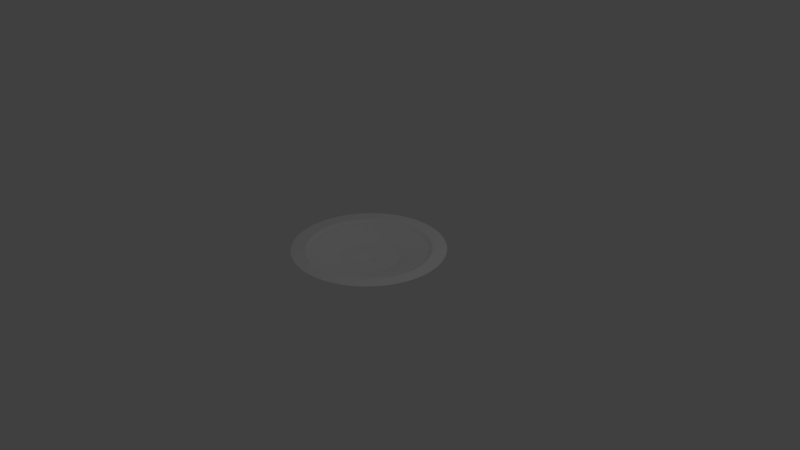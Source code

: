 # Source: plate.blend  (saved by Blender 2.78.0; exported with 4.5.12 LTS)
import bpy
from mathutils import Matrix  # noqa: F401  (used for matrix-valued properties, if any)

bpy.ops.wm.read_factory_settings(use_empty=True)
scene = bpy.context.scene
scene.name = 'Scene'

# ---- collections
col_collection_1 = bpy.data.collections.new('Collection 1'); scene.collection.children.link(col_collection_1)

# ---- materials (node trees are filled in below, after node groups)
mat_ceramic = bpy.data.materials.new('ceramic')
mat_ceramic.alpha_threshold = 0.0
mat_ceramic.use_transparent_shadow = False
mat_ceramic.roughness = 0.5

# ---- material node trees

# ---- world
world_world = bpy.data.worlds.new('World'); scene.world = world_world
world_world.color = (0.05088, 0.05088, 0.05088)
world_world.use_sun_shadow = False
world_world.sun_shadow_jitter_overblur = 0.0
world_world.cycles.sampling_method = 'MANUAL'

# ---- cameras
cam_camera = bpy.data.cameras.new('Camera')
cam_camera.clip_end = 100.0
cam_camera.lens = 35.0
cam_camera.sensor_width = 32.0
cam_camera.sensor_height = 18.0
cam_camera.ortho_scale = 7.314
cam_camera.dof.focus_distance = 0.0
cam_camera.dof.aperture_fstop = 128.0

# ---- lights
light_lamp = bpy.data.lights.new('Lamp', 'POINT')
light_lamp.transmission_factor = 0.0
light_lamp.cutoff_distance = 30.0
light_lamp.energy = 100.0
light_lamp.shadow_buffer_clip_start = 1.001
light_lamp.shadow_soft_size = 0.1
light_lamp.shadow_maximum_resolution = 0.006
light_lamp.use_absolute_resolution = True

# ---- meshes
me_cylinder = bpy.data.meshes.new('Cylinder')
me_cylinder.from_pydata([(0.1493, 0.7507, 0.7224), (0.07612, 0.3827, -0.4157), (0.2929, 0.7071, 0.7224), (0.1493, 0.3605, -0.4157), (0.4252, 0.6364, 0.7224), (0.2168, 0.3244, -0.4157), (0.5412, 0.5412, 0.7224), (0.2759, 0.2759, -0.4157), (0.6364, 0.4252, 0.7224), (0.3244, 0.2168, -0.4157), (0.0, -6.517e-07, -0.8), (0.7071, 0.2929, 0.7224), (0.3605, 0.1493, -0.4157), (0.7507, 0.1493, 0.7224), (0.3827, 0.07612, -0.4157), (0.7654, -6.086e-07, 0.7224), (0.3902, -6.16e-07, -0.4157), (0.7507, -0.1493, 0.7224), (0.3827, -0.07612, -0.4157), (0.7071, -0.2929, 0.7224), (0.3605, -0.1493, -0.4157), (0.6364, -0.4252, 0.7224), (0.3244, -0.2168, -0.4157), (0.5412, -0.5412, 0.7224), (0.2759, -0.2759, -0.4157), (0.4252, -0.6364, 0.7224), (0.2168, -0.3244, -0.4157), (0.2929, -0.7071, 0.7224), (0.1493, -0.3605, -0.4157), (0.1493, -0.7507, 0.7224), (0.07612, -0.3827, -0.4157), (7.928e-09, -0.7654, 0.7224), (7.928e-09, -0.3902, -0.4157), (-0.1493, -0.7507, 0.7224), (-0.07612, -0.3827, -0.4157), (-0.2929, -0.7071, 0.7224), (-0.1493, -0.3605, -0.4157), (-0.4252, -0.6364, 0.7224), (-0.2168, -0.3244, -0.4157), (-0.5412, -0.5412, 0.7224), (-0.2759, -0.2759, -0.4157), (-0.6364, -0.4252, 0.7224), (-0.3244, -0.2168, -0.4157), (-0.7071, -0.2929, 0.7224), (-0.3605, -0.1493, -0.4157), (-0.7507, -0.1493, 0.7224), (-0.3827, -0.07612, -0.4157), (-0.7654, -5.043e-07, 0.7224), (-0.3902, -6.309e-07, -0.4157), (-0.7507, 0.1493, 0.7224), (-0.3827, 0.07612, -0.4157), (-0.7071, 0.2929, 0.7224), (-0.3605, 0.1493, -0.4157), (-0.6364, 0.4252, 0.7224), (-0.3244, 0.2168, -0.4157), (-0.5412, 0.5412, 0.7224), (-0.2759, 0.2759, -0.4157), (-0.4252, 0.6364, 0.7224), (-0.2168, 0.3244, -0.4157), (-0.2929, 0.7071, 0.7224), (-0.1493, 0.3605, -0.4157), (-0.1493, 0.7507, 0.7224), (-0.07612, 0.3827, -0.4157), (1.569e-07, 0.7654, 0.7224), (3.028e-08, 0.3902, -0.4157), (1.291e-07, 0.6667, -1.0), (0.0, 1.0, 1.0), (0.08702, 0.661, -1.0), (0.1305, 0.9914, 1.0), (0.1725, 0.644, -1.0), (0.2588, 0.9659, 1.0), (0.2551, 0.6159, -1.0), (0.3827, 0.9239, 1.0), (0.3333, 0.5774, -1.0), (0.5, 0.866, 1.0), (0.4058, 0.5289, -1.0), (0.6088, 0.7934, 1.0), (0.4714, 0.4714, -1.0), (0.7071, 0.7071, 1.0), (0.5289, 0.4058, -1.0), (0.7934, 0.6088, 1.0), (0.5774, 0.3333, -1.0), (0.866, 0.5, 1.0), (0.6159, 0.2551, -1.0), (0.9239, 0.3827, 1.0), (0.644, 0.1725, -1.0), (0.9659, 0.2588, 1.0), (0.661, 0.08702, -1.0), (0.9914, 0.1305, 1.0), (0.6667, 1.973e-07, -1.0), (1.0, 1.947e-07, 1.0), (0.661, -0.08702, -1.0), (0.9914, -0.1305, 1.0), (0.644, -0.1725, -1.0), (0.9659, -0.2588, 1.0), (0.6159, -0.2551, -1.0), (0.9239, -0.3827, 1.0), (0.5774, -0.3333, -1.0), (0.866, -0.5, 1.0), (0.5289, -0.4058, -1.0), (0.7934, -0.6088, 1.0), (0.4714, -0.4714, -1.0), (0.7071, -0.7071, 1.0), (0.4059, -0.5289, -1.0), (0.6088, -0.7934, 1.0), (0.3333, -0.5774, -1.0), (0.5, -0.866, 1.0), (0.2551, -0.6159, -1.0), (0.3827, -0.9239, 1.0), (0.1726, -0.644, -1.0), (0.2588, -0.9659, 1.0), (0.08702, -0.661, -1.0), (0.1305, -0.9914, 1.0), (3.888e-07, -0.6667, -1.0), (3.894e-07, -1.0, 1.0), (-0.08702, -0.661, -1.0), (-0.1305, -0.9914, 1.0), (-0.1725, -0.644, -1.0), (-0.2588, -0.9659, 1.0), (-0.2551, -0.6159, -1.0), (-0.3827, -0.9239, 1.0), (-0.3333, -0.5774, -1.0), (-0.5, -0.866, 1.0), (-0.4058, -0.5289, -1.0), (-0.6088, -0.7934, 1.0), (-0.4714, -0.4714, -1.0), (-0.7071, -0.7071, 1.0), (-0.5289, -0.4058, -1.0), (-0.7934, -0.6088, 1.0), (-0.5774, -0.3333, -1.0), (-0.866, -0.5, 1.0), (-0.6159, -0.2551, -1.0), (-0.9239, -0.3827, 1.0), (-0.644, -0.1725, -1.0), (-0.9659, -0.2588, 1.0), (-0.661, -0.08702, -1.0), (-0.9914, -0.1305, 1.0), (-0.6667, 3.933e-07, -1.0), (-1.0, 4.888e-07, 1.0), (-0.661, 0.08702, -1.0), (-0.9914, 0.1305, 1.0), (-0.644, 0.1726, -1.0), (-0.9659, 0.2588, 1.0), (-0.6159, 0.2551, -1.0), (-0.9239, 0.3827, 1.0), (-0.5774, 0.3333, -1.0), (-0.866, 0.5, 1.0), (-0.5289, 0.4059, -1.0), (-0.7934, 0.6088, 1.0), (-0.4714, 0.4714, -1.0), (-0.7071, 0.7071, 1.0), (-0.4058, 0.5289, -1.0), (-0.6088, 0.7934, 1.0), (-0.3333, 0.5774, -1.0), (-0.5, 0.866, 1.0), (-0.2551, 0.6159, -1.0), (-0.3827, 0.9239, 1.0), (-0.1725, 0.644, -1.0), (-0.2588, 0.9659, 1.0), (-0.08702, 0.661, -1.0), (-0.1305, 0.9914, 1.0), (-0.4541, 0.6796, 1.0), (0.5779, 0.5779, 1.0), (-0.8173, -5.065e-07, 1.0), (0.5779, -0.5779, 1.0), (0.3128, -0.7551, 1.0), (3.451e-09, -0.8173, 1.0), (0.1594, -0.8016, 1.0), (0.7551, 0.3128, 1.0), (0.6796, 0.4541, 1.0), (-0.5779, 0.5779, 1.0), (-0.8016, -0.1594, 1.0), (-0.7551, -0.3128, 1.0), (-0.8016, 0.1594, 1.0), (0.7551, -0.3128, 1.0), (0.6796, -0.4541, 1.0), (0.4541, 0.6796, 1.0), (-0.7551, 0.3128, 1.0), (0.8016, 0.1594, 1.0), (0.4541, -0.6796, 1.0), (0.1594, 0.8016, 1.0), (0.3128, 0.7551, 1.0), (0.8016, -0.1594, 1.0), (-0.5779, -0.5779, 1.0), (-0.4541, -0.6796, 1.0), (-0.3128, -0.7551, 1.0), (-0.1594, -0.8016, 1.0), (-0.3128, 0.7551, 1.0), (-0.6796, -0.4541, 1.0), (-0.6796, 0.4541, 1.0), (-0.1594, 0.8016, 1.0), (1.704e-07, 0.8173, 1.0), (0.8173, -6.198e-07, 1.0)], [], [(64, 1, 0, 63), (10, 1, 64), (63, 0, 180, 191), (0, 2, 181, 180), (1, 3, 2, 0), (10, 3, 1), (2, 4, 176, 181), (3, 5, 4, 2), (10, 5, 3), (4, 6, 162, 176), (5, 7, 6, 4), (10, 7, 5), (6, 8, 169, 162), (7, 9, 8, 6), (10, 9, 7), (9, 12, 11, 8), (10, 12, 9), (8, 11, 168, 169), (11, 13, 178, 168), (12, 14, 13, 11), (10, 14, 12), (10, 16, 14), (13, 15, 192, 178), (14, 16, 15, 13), (15, 17, 182, 192), (16, 18, 17, 15), (10, 18, 16), (10, 20, 18), (17, 19, 174, 182), (18, 20, 19, 17), (19, 21, 175, 174), (20, 22, 21, 19), (10, 22, 20), (21, 23, 164, 175), (22, 24, 23, 21), (10, 24, 22), (23, 25, 179, 164), (24, 26, 25, 23), (10, 26, 24), (25, 27, 165, 179), (26, 28, 27, 25), (10, 28, 26), (27, 29, 167, 165), (28, 30, 29, 27), (10, 30, 28), (29, 31, 166, 167), (30, 32, 31, 29), (10, 32, 30), (32, 34, 33, 31), (10, 34, 32), (31, 33, 186, 166), (33, 35, 185, 186), (34, 36, 35, 33), (10, 36, 34), (36, 38, 37, 35), (10, 38, 36), (35, 37, 184, 185), (37, 39, 183, 184), (38, 40, 39, 37), (10, 40, 38), (10, 42, 40), (39, 41, 188, 183), (40, 42, 41, 39), (41, 43, 172, 188), (42, 44, 43, 41), (10, 44, 42), (10, 46, 44), (43, 45, 171, 172), (44, 46, 45, 43), (45, 47, 163, 171), (46, 48, 47, 45), (10, 48, 46), (47, 49, 173, 163), (48, 50, 49, 47), (10, 50, 48), (49, 51, 177, 173), (50, 52, 51, 49), (10, 52, 50), (51, 53, 189, 177), (52, 54, 53, 51), (10, 54, 52), (53, 55, 170, 189), (54, 56, 55, 53), (10, 56, 54), (55, 57, 161, 170), (56, 58, 57, 55), (10, 58, 56), (58, 60, 59, 57), (10, 60, 58), (57, 59, 187, 161), (59, 61, 190, 187), (60, 62, 61, 59), (10, 62, 60), (62, 64, 63, 61), (10, 64, 62), (61, 63, 191, 190), (65, 66, 68, 67), (67, 68, 70, 69), (69, 70, 72, 71), (71, 72, 74, 73), (73, 74, 76, 75), (75, 76, 78, 77), (77, 78, 80, 79), (79, 80, 82, 81), (81, 82, 84, 83), (83, 84, 86, 85), (85, 86, 88, 87), (87, 88, 90, 89), (89, 90, 92, 91), (91, 92, 94, 93), (93, 94, 96, 95), (95, 96, 98, 97), (97, 98, 100, 99), (99, 100, 102, 101), (101, 102, 104, 103), (103, 104, 106, 105), (105, 106, 108, 107), (107, 108, 110, 109), (109, 110, 112, 111), (111, 112, 114, 113), (113, 114, 116, 115), (115, 116, 118, 117), (117, 118, 120, 119), (119, 120, 122, 121), (121, 122, 124, 123), (123, 124, 126, 125), (125, 126, 128, 127), (127, 128, 130, 129), (129, 130, 132, 131), (131, 132, 134, 133), (133, 134, 136, 135), (135, 136, 138, 137), (137, 138, 140, 139), (139, 140, 142, 141), (141, 142, 144, 143), (143, 144, 146, 145), (145, 146, 148, 147), (147, 148, 150, 149), (149, 150, 152, 151), (151, 152, 154, 153), (153, 154, 156, 155), (155, 156, 158, 157), (68, 66, 160, 158, 156, 154, 152, 150, 148, 146, 144, 142, 140, 138, 163, 173, 177, 189, 170, 161, 187, 190, 191, 180, 181, 176, 162, 169, 168, 178, 192, 90, 88, 86, 84, 82, 80, 78, 76, 74, 72, 70), (157, 158, 160, 159), (159, 160, 66, 65), (65, 67, 69, 71, 73, 75, 77, 79, 81, 83, 85, 87, 89, 91, 93, 95, 97, 99, 101, 103, 105, 107, 109, 111, 113, 115, 117, 119, 121, 123, 125, 127, 129, 131, 133, 135, 137, 139, 141, 143, 145, 147, 149, 151, 153, 155, 157, 159), (90, 192, 182, 174, 175, 164, 179, 165, 167, 166, 186, 185, 184, 183, 188, 172, 171, 163, 138, 136, 134, 132, 130, 128, 126, 124, 122, 120, 118, 116, 114, 112, 110, 108, 106, 104, 102, 100, 98, 96, 94, 92)])
_uv = me_cylinder.uv_layers.new(name='UVMap')
_uv.uv.foreach_set('vector', [0.7081, 0.06759, 0.7214, 0.06759, 0.7288, 0.2646, 0.7027, 0.2646, 0.7136, 0.0, 0.7214, 0.06759, 0.7081, 0.06759, 0.7027, 0.2646, 0.7288, 0.2646, 0.7298, 0.3125, 0.702, 0.3125, 0.7288, 0.2646, 0.7542, 0.2645, 0.757, 0.3124, 0.7298, 0.3125, 0.7214, 0.06759, 0.7343, 0.06753, 0.7542, 0.2645, 0.7288, 0.2646, 0.3128, 0.41, 0.2995, 0.3442, 0.3128, 0.343, 0.7542, 0.2645, 0.7781, 0.2643, 0.7824, 0.3122, 0.757, 0.3124, 0.7343, 0.06753, 0.7465, 0.06741, 0.7781, 0.2643, 0.7542, 0.2645, 0.3128, 0.41, 0.2869, 0.3481, 0.2995, 0.3442, 0.7781, 0.2643, 0.7995, 0.2639, 0.8053, 0.3118, 0.7824, 0.3122, 0.7465, 0.06741, 0.7574, 0.06724, 0.7995, 0.2639, 0.7781, 0.2643, 0.3128, 0.41, 0.2751, 0.3543, 0.2869, 0.3481, 0.7995, 0.2639, 0.8176, 0.2635, 0.8246, 0.3113, 0.8053, 0.3118, 0.7574, 0.06724, 0.7666, 0.06702, 0.8176, 0.2635, 0.7995, 0.2639, 0.3128, 0.41, 0.2649, 0.3626, 0.2751, 0.3543, 0.6493, 0.7537, 0.6585, 0.7539, 0.6164, 0.9506, 0.5984, 0.9502, 0.3128, 0.41, 0.2565, 0.3728, 0.2649, 0.3626, 0.5984, 0.9502, 0.6164, 0.9506, 0.6106, 0.9985, 0.5913, 0.998, 0.6164, 0.9506, 0.6378, 0.951, 0.6335, 0.9988, 0.6106, 0.9985, 0.6585, 0.7539, 0.6694, 0.7541, 0.6378, 0.951, 0.6164, 0.9506, 0.3128, 0.41, 0.2502, 0.3844, 0.2565, 0.3728, 0.3128, 0.41, 0.2464, 0.3969, 0.2502, 0.3844, 0.6378, 0.951, 0.6617, 0.9512, 0.659, 0.9991, 0.6335, 0.9988, 0.6694, 0.7541, 0.6816, 0.7542, 0.6617, 0.9512, 0.6378, 0.951, 0.6617, 0.9512, 0.6872, 0.9513, 0.6861, 0.9992, 0.659, 0.9991, 0.6816, 0.7542, 0.6946, 0.7543, 0.6872, 0.9513, 0.6617, 0.9512, 0.3128, 0.41, 0.2451, 0.41, 0.2464, 0.3969, 0.7023, 0.6867, 0.7078, 0.7543, 0.6946, 0.7543, 0.6872, 0.9513, 0.7132, 0.9513, 0.7139, 0.9992, 0.6861, 0.9992, 0.6946, 0.7543, 0.7078, 0.7543, 0.7132, 0.9513, 0.6872, 0.9513, 0.7132, 0.9513, 0.7388, 0.9512, 0.7413, 0.9991, 0.7139, 0.9992, 0.7078, 0.7543, 0.7209, 0.7542, 0.7388, 0.9512, 0.7132, 0.9513, 0.3076, 0.4771, 0.2513, 0.5143, 0.2451, 0.5027, 0.7388, 0.9512, 0.763, 0.951, 0.7671, 0.9988, 0.7413, 0.9991, 0.7209, 0.7542, 0.7332, 0.7541, 0.763, 0.951, 0.7388, 0.9512, 0.3076, 0.4771, 0.2597, 0.5245, 0.2513, 0.5143, 0.763, 0.951, 0.7849, 0.9506, 0.7905, 0.9985, 0.7671, 0.9988, 0.7332, 0.7541, 0.7444, 0.7539, 0.7849, 0.9506, 0.763, 0.951, 0.3076, 0.4771, 0.27, 0.5328, 0.2597, 0.5245, 0.006522, 0.9505, 0.02664, 0.9511, 0.02149, 0.999, 0.0, 0.9984, 0.05317, 0.7538, 0.06343, 0.754, 0.02664, 0.9511, 0.006522, 0.9505, 0.3076, 0.4771, 0.2817, 0.539, 0.27, 0.5328, 0.02664, 0.9511, 0.0496, 0.9516, 0.046, 0.9995, 0.02149, 0.999, 0.06343, 0.754, 0.07513, 0.7543, 0.0496, 0.9516, 0.02664, 0.9511, 0.3076, 0.4771, 0.2944, 0.5428, 0.2817, 0.539, 0.0496, 0.9516, 0.07451, 0.9519, 0.0726, 0.9998, 0.046, 0.9995, 0.07513, 0.7543, 0.08783, 0.7544, 0.07451, 0.9519, 0.0496, 0.9516, 0.3076, 0.4771, 0.3076, 0.5441, 0.2944, 0.5428, 0.08783, 0.7544, 0.101, 0.7545, 0.1004, 0.952, 0.07451, 0.9519, 0.1012, 0.6864, 0.101, 0.7545, 0.08783, 0.7544, 0.07451, 0.9519, 0.1004, 0.952, 0.1003, 1.0, 0.0726, 0.9998, 0.1004, 0.952, 0.1263, 0.952, 0.1279, 1.0, 0.1003, 1.0, 0.101, 0.7545, 0.1142, 0.7545, 0.1263, 0.952, 0.1004, 0.952, 0.1012, 0.6864, 0.1142, 0.7545, 0.101, 0.7545, 0.1142, 0.7545, 0.1269, 0.7544, 0.1512, 0.9519, 0.1263, 0.952, 0.3076, 0.5441, 0.2513, 0.5814, 0.2451, 0.5698, 0.1263, 0.952, 0.1512, 0.9519, 0.1545, 0.9998, 0.1279, 1.0, 0.1512, 0.9519, 0.1742, 0.9516, 0.179, 0.9995, 0.1545, 0.9998, 0.1269, 0.7544, 0.1386, 0.7543, 0.1742, 0.9516, 0.1512, 0.9519, 0.3076, 0.5441, 0.2597, 0.5915, 0.2513, 0.5814, 0.3076, 0.5441, 0.27, 0.5999, 0.2597, 0.5915, 0.1742, 0.9516, 0.1943, 0.9511, 0.2005, 0.999, 0.179, 0.9995, 0.1386, 0.7543, 0.1489, 0.754, 0.1943, 0.9511, 0.1742, 0.9516, 0.8257, 0.6076, 0.8476, 0.6079, 0.8435, 0.6558, 0.8201, 0.6554, 0.8662, 0.4109, 0.8774, 0.411, 0.8476, 0.6079, 0.8257, 0.6076, 0.3076, 0.5441, 0.2817, 0.6061, 0.27, 0.5999, 0.3076, 0.5441, 0.2944, 0.6099, 0.2817, 0.6061, 0.8476, 0.6079, 0.8718, 0.6081, 0.8693, 0.656, 0.8435, 0.6558, 0.8774, 0.411, 0.8897, 0.4112, 0.8718, 0.6081, 0.8476, 0.6079, 0.8718, 0.6081, 0.8974, 0.6082, 0.8967, 0.6561, 0.8693, 0.656, 0.8897, 0.4112, 0.9028, 0.4112, 0.8974, 0.6082, 0.8718, 0.6081, 0.3076, 0.5441, 0.3076, 0.6112, 0.2944, 0.6099, 0.8974, 0.6082, 0.9235, 0.6082, 0.9245, 0.6561, 0.8967, 0.6561, 0.9028, 0.4112, 0.9161, 0.4112, 0.9235, 0.6082, 0.8974, 0.6082, 0.9083, 0.3436, 0.9161, 0.4112, 0.9028, 0.4112, 0.9235, 0.6082, 0.9489, 0.6081, 0.9517, 0.656, 0.9245, 0.6561, 0.9161, 0.4112, 0.929, 0.4112, 0.9489, 0.6081, 0.9235, 0.6082, 0.3115, 0.4771, 0.2982, 0.4113, 0.3115, 0.41, 0.9489, 0.6081, 0.9728, 0.6079, 0.9772, 0.6558, 0.9517, 0.656, 0.929, 0.4112, 0.9412, 0.411, 0.9728, 0.6079, 0.9489, 0.6081, 0.3115, 0.4771, 0.2855, 0.4151, 0.2982, 0.4113, 0.9728, 0.6079, 0.9942, 0.6076, 1.0, 0.6554, 0.9772, 0.6558, 0.9412, 0.411, 0.9521, 0.4109, 0.9942, 0.6076, 0.9728, 0.6079, 0.3115, 0.4771, 0.2738, 0.4213, 0.2855, 0.4151, 0.6123, 0.2635, 0.631, 0.2639, 0.6254, 0.3118, 0.6054, 0.3113, 0.662, 0.06702, 0.6715, 0.06724, 0.631, 0.2639, 0.6123, 0.2635, 0.3115, 0.4771, 0.2636, 0.4297, 0.2738, 0.4213, 0.6715, 0.06724, 0.6827, 0.06741, 0.6529, 0.2643, 0.631, 0.2639, 0.3115, 0.4771, 0.2552, 0.4398, 0.2636, 0.4297, 0.631, 0.2639, 0.6529, 0.2643, 0.6488, 0.3122, 0.6254, 0.3118, 0.6529, 0.2643, 0.6771, 0.2645, 0.6746, 0.3124, 0.6488, 0.3122, 0.6827, 0.06741, 0.695, 0.06753, 0.6771, 0.2645, 0.6529, 0.2643, 0.3115, 0.4771, 0.2489, 0.4514, 0.2552, 0.4398, 0.695, 0.06753, 0.7081, 0.06759, 0.7027, 0.2646, 0.6771, 0.2645, 0.3115, 0.4771, 0.2451, 0.464, 0.2489, 0.4514, 0.6771, 0.2645, 0.7027, 0.2646, 0.702, 0.3125, 0.6746, 0.3124, 0.7283, 0.3437, 0.7396, 0.6854, 0.7171, 0.6853, 0.7133, 0.3436, 0.7133, 0.3436, 0.7171, 0.6853, 0.6944, 0.6853, 0.6981, 0.3436, 0.6981, 0.3436, 0.6944, 0.6853, 0.6719, 0.6854, 0.6831, 0.3437, 0.6831, 0.3437, 0.6719, 0.6854, 0.6499, 0.6856, 0.6685, 0.3438, 0.6685, 0.3438, 0.6499, 0.6856, 0.629, 0.6859, 0.6546, 0.344, 0.6546, 0.344, 0.629, 0.6859, 0.6093, 0.6862, 0.6415, 0.3442, 0.6415, 0.3442, 0.6093, 0.6862, 0.5913, 0.6867, 0.6294, 0.3445, 0.5529, 0.3444, 0.5913, 0.6871, 0.5735, 0.6867, 0.5411, 0.3442, 0.5411, 0.3442, 0.5735, 0.6867, 0.5541, 0.6864, 0.5281, 0.344, 0.5281, 0.344, 0.5541, 0.6864, 0.5332, 0.6862, 0.5142, 0.3438, 0.5142, 0.3438, 0.5332, 0.6862, 0.5114, 0.686, 0.4996, 0.3437, 0.4996, 0.3437, 0.5114, 0.686, 0.4889, 0.6859, 0.4847, 0.3436, 0.4847, 0.3436, 0.4889, 0.6859, 0.4663, 0.6859, 0.4695, 0.3436, 0.4695, 0.3436, 0.4663, 0.6859, 0.4437, 0.6859, 0.4545, 0.3436, 0.4545, 0.3436, 0.4437, 0.6859, 0.4217, 0.686, 0.4398, 0.3437, 0.4398, 0.3437, 0.4217, 0.686, 0.4006, 0.6862, 0.4258, 0.3438, 0.4258, 0.3438, 0.4006, 0.6862, 0.3808, 0.6864, 0.4126, 0.344, 0.4126, 0.344, 0.3808, 0.6864, 0.3626, 0.6867, 0.4004, 0.3442, 0.4004, 0.3442, 0.3626, 0.6867, 0.3463, 0.6871, 0.3895, 0.3444, 0.2067, 0.3437, 0.2451, 0.6864, 0.2273, 0.6861, 0.1948, 0.3435, 0.1948, 0.3435, 0.2273, 0.6861, 0.2078, 0.6858, 0.1818, 0.3433, 0.1818, 0.3433, 0.2078, 0.6858, 0.187, 0.6855, 0.1679, 0.3432, 0.1679, 0.3432, 0.187, 0.6855, 0.1651, 0.6854, 0.1534, 0.3431, 0.1534, 0.3431, 0.1651, 0.6854, 0.1427, 0.6852, 0.1384, 0.343, 0.1384, 0.343, 0.1427, 0.6852, 0.12, 0.6852, 0.1233, 0.343, 0.1233, 0.343, 0.12, 0.6852, 0.09745, 0.6852, 0.1083, 0.343, 0.1083, 0.343, 0.09745, 0.6852, 0.07544, 0.6854, 0.09358, 0.3431, 0.09358, 0.3431, 0.07544, 0.6854, 0.05434, 0.6855, 0.07952, 0.3432, 0.07952, 0.3432, 0.05434, 0.6855, 0.03451, 0.6858, 0.0663, 0.3433, 0.0663, 0.3433, 0.03451, 0.6858, 0.01629, 0.6861, 0.05415, 0.3435, 0.05415, 0.3435, 0.01629, 0.6861, 0.0, 0.6864, 0.04329, 0.3437, 0.5569, 0.0009168, 0.6054, 0.3436, 0.5913, 0.3432, 0.5475, 0.0006663, 0.5475, 0.0006663, 0.5913, 0.3432, 0.575, 0.3429, 0.5366, 0.0004506, 0.5366, 0.0004506, 0.575, 0.3429, 0.5568, 0.3427, 0.5245, 0.0002735, 0.5245, 0.0002735, 0.5568, 0.3427, 0.537, 0.3425, 0.5113, 0.0001379, 0.5113, 0.0001379, 0.537, 0.3425, 0.5159, 0.3423, 0.4972, 4.624e-05, 0.4972, 4.624e-05, 0.5159, 0.3423, 0.4939, 0.3422, 0.4825, 0.0, 0.4825, 0.0, 0.4939, 0.3422, 0.4713, 0.3422, 0.4675, 2.049e-08, 0.4675, 2.049e-08, 0.4713, 0.3422, 0.4486, 0.3423, 0.4524, 4.626e-05, 0.4524, 4.626e-05, 0.4486, 0.3423, 0.4262, 0.3425, 0.4374, 0.000138, 0.4374, 0.000138, 0.4262, 0.3425, 0.4044, 0.3427, 0.4228, 0.0002735, 0.4228, 0.0002735, 0.4044, 0.3427, 0.3835, 0.3429, 0.409, 0.0004506, 0.409, 0.0004506, 0.3835, 0.3429, 0.364, 0.3432, 0.396, 0.0006663, 0.396, 0.0006663, 0.364, 0.3432, 0.3463, 0.3436, 0.3841, 0.0009168, 0.782, 0.3445, 0.8201, 0.6867, 0.8021, 0.6862, 0.77, 0.3442, 0.77, 0.3442, 0.8021, 0.6862, 0.7825, 0.6859, 0.7569, 0.344, 0.1618, 0.0, 0.1845, 2.049e-08, 0.207, 0.002934, 0.2289, 0.008752, 0.2499, 0.01735, 0.2695, 0.02859, 0.2875, 0.04228, 0.3036, 0.05817, 0.3174, 0.07601, 0.3287, 0.09547, 0.3374, 0.1162, 0.3433, 0.138, 0.3463, 0.1602, 0.3463, 0.1827, 0.3146, 0.1807, 0.3137, 0.1531, 0.3074, 0.1263, 0.2959, 0.1013, 0.2797, 0.07887, 0.2595, 0.06005, 0.2358, 0.04551, 0.2098, 0.03581, 0.1824, 0.03133, 0.1546, 0.03223, 0.1275, 0.03848, 0.1022, 0.04985, 0.07963, 0.06588, 0.06063, 0.08598, 0.04595, 0.1094, 0.03616, 0.1351, 0.03163, 0.1623, 1.034e-08, 0.1602, 0.002962, 0.138, 0.008836, 0.1162, 0.01752, 0.09547, 0.02887, 0.07601, 0.04268, 0.05817, 0.05873, 0.04228, 0.07674, 0.02859, 0.09639, 0.01735, 0.1174, 0.008752, 0.1393, 0.002934, 0.7569, 0.344, 0.7825, 0.6859, 0.7615, 0.6856, 0.7429, 0.3438, 0.7429, 0.3438, 0.7615, 0.6856, 0.7396, 0.6854, 0.7283, 0.3437, 0.4692, 0.9157, 0.4541, 0.9157, 0.4391, 0.9138, 0.4245, 0.9099, 0.4105, 0.9041, 0.3974, 0.8966, 0.3854, 0.8875, 0.3747, 0.8769, 0.3655, 0.865, 0.3579, 0.8521, 0.3521, 0.8382, 0.3482, 0.8237, 0.3463, 0.8089, 0.3463, 0.7939, 0.3482, 0.779, 0.3521, 0.7646, 0.3579, 0.7507, 0.3655, 0.7377, 0.3747, 0.7258, 0.3854, 0.7152, 0.3974, 0.7061, 0.4105, 0.6986, 0.4245, 0.6929, 0.4391, 0.689, 0.4541, 0.6871, 0.4692, 0.6871, 0.4842, 0.689, 0.4989, 0.6929, 0.5128, 0.6986, 0.5259, 0.7061, 0.5379, 0.7152, 0.5486, 0.7258, 0.5579, 0.7377, 0.5654, 0.7507, 0.5712, 0.7646, 0.5751, 0.779, 0.5771, 0.7939, 0.5771, 0.8089, 0.5751, 0.8237, 0.5712, 0.8382, 0.5654, 0.8521, 0.5579, 0.865, 0.5486, 0.8769, 0.5379, 0.8875, 0.5259, 0.8966, 0.5128, 0.9041, 0.4989, 0.9099, 0.4842, 0.9138, 1.034e-08, 0.1602, 0.03163, 0.1623, 0.03254, 0.1898, 0.03885, 0.2166, 0.05032, 0.2417, 0.06652, 0.2641, 0.08681, 0.2829, 0.1104, 0.2974, 0.1364, 0.3071, 0.1639, 0.3116, 0.1916, 0.3107, 0.2187, 0.3045, 0.244, 0.2931, 0.2666, 0.2771, 0.2856, 0.257, 0.3003, 0.2336, 0.3101, 0.2078, 0.3146, 0.1807, 0.3463, 0.1827, 0.3433, 0.205, 0.3374, 0.2267, 0.3287, 0.2475, 0.3174, 0.267, 0.3036, 0.2848, 0.2875, 0.3007, 0.2695, 0.3144, 0.2499, 0.3256, 0.2289, 0.3342, 0.207, 0.34, 0.1845, 0.343, 0.1618, 0.343, 0.1393, 0.34, 0.1174, 0.3342, 0.09639, 0.3256, 0.07674, 0.3144, 0.05873, 0.3007, 0.04268, 0.2848, 0.02887, 0.267, 0.01752, 0.2475, 0.008836, 0.2267, 0.002962, 0.205, 0.0, 0.1827])
me_cylinder.materials.append(mat_ceramic)
me_cylinder.use_remesh_preserve_volume = False
me_cylinder.use_remesh_preserve_attributes = False
me_cylinder.use_mirror_vertex_groups = False
me_cylinder.update()

# ---- objects
ob_plate = bpy.data.objects.new('Plate', me_cylinder)
ob_lamp = bpy.data.objects.new('Lamp', light_lamp)
ob_camera = bpy.data.objects.new('Camera', cam_camera)

# ---- transforms, parenting, visibility, modifiers, constraints
ob_plate.location = (0.0, 0.0, 0.0)
ob_plate.scale = (1.0, 1.0, 0.1)
ob_plate.lineart.crease_threshold = 0.0
ob_lamp.location = (4.076, 1.005, 5.904)
ob_lamp.rotation_euler = (0.6503, 0.05522, 1.866)
ob_lamp.lock_rotations_4d = False
ob_lamp.empty_display_type = 'ARROWS'
ob_lamp.color = (0.0, 0.0, 0.0, 0.0)
ob_lamp.lineart.crease_threshold = 0.0
ob_camera.location = (7.481, -6.508, 5.344)
ob_camera.rotation_euler = (1.109, 0.0, 0.8149)
ob_camera.lock_rotations_4d = False
ob_camera.empty_display_type = 'ARROWS'
ob_camera.color = (0.0, 0.0, 0.0, 0.0)
ob_camera.display_type = 'WIRE'
ob_camera.lineart.crease_threshold = 0.0

# ---- collection membership
col_collection_1.objects.link(ob_plate)
col_collection_1.objects.link(ob_lamp)
col_collection_1.objects.link(ob_camera)

# ---- scene / render settings (as saved in the file)
scene.camera = ob_camera
scene.frame_start = 1; scene.frame_end = 250; scene.frame_set(1)
scene.render.engine = 'BLENDER_EEVEE_NEXT'
scene.render.resolution_percentage = 50
scene.render.dither_intensity = 0.0
scene.cycles.use_denoising = False
scene.cycles.samples = 128
scene.cycles.sampling_pattern = 'TABULATED_SOBOL'
scene.cycles.light_sampling_threshold = 0.0
scene.cycles.use_adaptive_sampling = False
scene.cycles.use_light_tree = False
scene.cycles.blur_glossy = 0.0
scene.cycles.sample_clamp_indirect = 0.0
scene.view_settings.view_transform = 'Standard'
bpy.context.view_layer.update()
